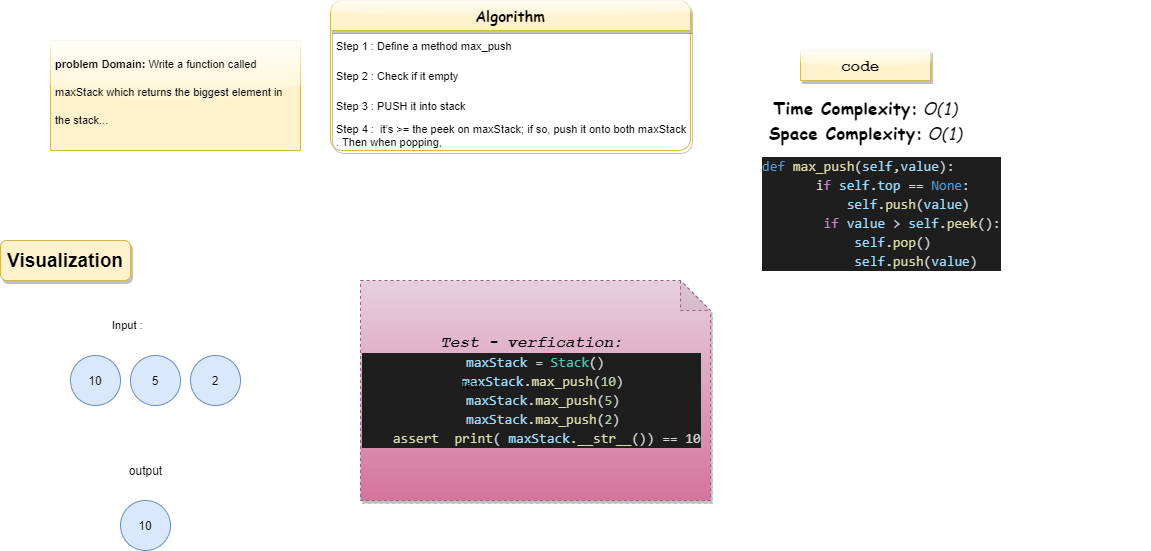

The diagram above was exported from draw.io. Its source (the exported page's mxGraphModel, read from the mxfile embedded in the PNG):
<mxGraphModel dx="1108" dy="2136" grid="1" gridSize="10" guides="1" tooltips="1" connect="1" arrows="1" fold="1" page="1" pageScale="1" pageWidth="1169" pageHeight="1654" math="0" shadow="0">
  <root>
    <mxCell id="0" />
    <mxCell id="1" parent="0" />
    <mxCell id="m-sjZ73YzHeqbn7Cfdkl-1" value="5" style="ellipse;whiteSpace=wrap;html=1;aspect=fixed;fillColor=#dae8fc;strokeColor=#6c8ebf;fontColor=default;" parent="1" vertex="1">
      <mxGeometry x="130" y="315" width="50" height="50" as="geometry" />
    </mxCell>
    <mxCell id="m-sjZ73YzHeqbn7Cfdkl-2" value="10" style="ellipse;whiteSpace=wrap;html=1;aspect=fixed;fillColor=#dae8fc;strokeColor=#6c8ebf;fontColor=default;" parent="1" vertex="1">
      <mxGeometry x="70" y="315" width="50" height="50" as="geometry" />
    </mxCell>
    <mxCell id="m-sjZ73YzHeqbn7Cfdkl-3" value="2" style="ellipse;whiteSpace=wrap;html=1;aspect=fixed;fillColor=#dae8fc;strokeColor=#6c8ebf;fontColor=default;" parent="1" vertex="1">
      <mxGeometry x="190" y="315" width="50" height="50" as="geometry" />
    </mxCell>
    <mxCell id="m-sjZ73YzHeqbn7Cfdkl-5" value="&lt;h1&gt;&lt;font style=&quot;font-size: 11px&quot;&gt;&lt;font&gt;problem Domain:&amp;nbsp;&lt;/font&gt;&lt;span style=&quot;font-weight: normal&quot;&gt;Write a function called&amp;nbsp; maxStack which returns the biggest element in the stack...&lt;/span&gt;&lt;/font&gt;&amp;nbsp;&amp;nbsp;&lt;/h1&gt;" style="text;html=1;strokeColor=#d6b656;fillColor=#fff2cc;spacing=5;spacingTop=-20;whiteSpace=wrap;overflow=hidden;rounded=0;fontColor=default;glass=1;" parent="1" vertex="1">
      <mxGeometry x="50" width="250" height="110" as="geometry" />
    </mxCell>
    <mxCell id="m-sjZ73YzHeqbn7Cfdkl-6" value="&lt;span style=&quot;font-size: 19px&quot;&gt;&lt;b&gt;Visualization&lt;/b&gt;&lt;/span&gt;" style="text;html=1;strokeColor=#d6b656;fillColor=#fff2cc;align=center;verticalAlign=middle;whiteSpace=wrap;rounded=1;fontSize=16;fontColor=default;shadow=1;" parent="1" vertex="1">
      <mxGeometry y="200" width="130" height="40" as="geometry" />
    </mxCell>
    <mxCell id="m-sjZ73YzHeqbn7Cfdkl-16" value="Input :" style="text;html=1;align=left;verticalAlign=middle;whiteSpace=wrap;rounded=0;labelBackgroundColor=none;fontSize=11;fontColor=default;" parent="1" vertex="1">
      <mxGeometry x="110" y="275" width="60" height="20" as="geometry" />
    </mxCell>
    <mxCell id="m-sjZ73YzHeqbn7Cfdkl-27" value="Algorithm" style="swimlane;fontStyle=1;childLayout=stackLayout;horizontal=1;startSize=30;horizontalStack=0;resizeParent=1;resizeParentMax=0;resizeLast=0;collapsible=1;marginBottom=0;rounded=1;shadow=1;glass=1;labelBackgroundColor=none;fontSize=15;strokeColor=#d6b656;fillColor=#fff2cc;align=center;fontFamily=Comic Sans MS;fontColor=default;" parent="1" vertex="1">
      <mxGeometry x="330" y="-40" width="360" height="150" as="geometry" />
    </mxCell>
    <mxCell id="m-sjZ73YzHeqbn7Cfdkl-28" value="Step 1 : Define a method max_push  " style="text;strokeColor=none;fillColor=none;align=left;verticalAlign=middle;spacingLeft=4;spacingRight=4;overflow=hidden;points=[[0,0.5],[1,0.5]];portConstraint=eastwest;rotatable=0;rounded=1;shadow=1;glass=1;labelBackgroundColor=none;fontSize=11;fontColor=default;" parent="m-sjZ73YzHeqbn7Cfdkl-27" vertex="1">
      <mxGeometry y="30" width="360" height="30" as="geometry" />
    </mxCell>
    <mxCell id="m-sjZ73YzHeqbn7Cfdkl-29" value="Step 2 : Check if it empty" style="text;strokeColor=none;fillColor=none;align=left;verticalAlign=middle;spacingLeft=4;spacingRight=4;overflow=hidden;points=[[0,0.5],[1,0.5]];portConstraint=eastwest;rotatable=0;rounded=1;shadow=1;glass=1;labelBackgroundColor=none;fontSize=11;fontColor=default;" parent="m-sjZ73YzHeqbn7Cfdkl-27" vertex="1">
      <mxGeometry y="60" width="360" height="30" as="geometry" />
    </mxCell>
    <mxCell id="m-sjZ73YzHeqbn7Cfdkl-30" value="Step 3 : PUSH it into stack" style="text;strokeColor=none;fillColor=none;align=left;verticalAlign=middle;spacingLeft=4;spacingRight=4;overflow=hidden;points=[[0,0.5],[1,0.5]];portConstraint=eastwest;rotatable=0;rounded=1;shadow=1;glass=1;labelBackgroundColor=none;fontSize=11;fontColor=default;" parent="m-sjZ73YzHeqbn7Cfdkl-27" vertex="1">
      <mxGeometry y="90" width="360" height="30" as="geometry" />
    </mxCell>
    <mxCell id="m-sjZ73YzHeqbn7Cfdkl-37" value="Step 4 :  it’s &gt;= the peek on maxStack; if so, push it onto both maxStack &#10;. Then when popping, " style="text;strokeColor=none;fillColor=none;align=left;verticalAlign=middle;spacingLeft=4;spacingRight=4;overflow=hidden;points=[[0,0.5],[1,0.5]];portConstraint=eastwest;rotatable=0;rounded=1;shadow=1;glass=1;labelBackgroundColor=none;fontSize=11;fontColor=default;" parent="m-sjZ73YzHeqbn7Cfdkl-27" vertex="1">
      <mxGeometry y="120" width="360" height="30" as="geometry" />
    </mxCell>
    <mxCell id="m-sjZ73YzHeqbn7Cfdkl-31" value="&lt;strong style=&quot;box-sizing: border-box ; margin: 0px ; padding: 0px ; border: 0px ; font-size: 17px ; vertical-align: baseline ; letter-spacing: 0.162px ; text-align: left ; background-color: rgb(255 , 255 , 255)&quot;&gt;Time Complexity:&lt;/strong&gt;&lt;span style=&quot;font-size: 17px ; letter-spacing: 0.162px ; text-align: left ; background-color: rgb(255 , 255 , 255)&quot;&gt;&amp;nbsp;&lt;/span&gt;&lt;i style=&quot;box-sizing: border-box ; margin: 0px ; padding: 0px ; border: 0px ; font-size: 17px ; vertical-align: baseline ; letter-spacing: 0.162px ; text-align: left ; background-color: rgb(255 , 255 , 255)&quot;&gt;O(1)&lt;/i&gt;&lt;br style=&quot;box-sizing: border-box ; font-size: 17px ; letter-spacing: 0.162px ; text-align: left ; background-color: rgb(255 , 255 , 255)&quot;&gt;&lt;strong style=&quot;box-sizing: border-box ; margin: 0px ; padding: 0px ; border: 0px ; font-size: 17px ; vertical-align: baseline ; letter-spacing: 0.162px ; text-align: left ; background-color: rgb(255 , 255 , 255)&quot;&gt;Space Complexity:&lt;/strong&gt;&lt;span style=&quot;font-size: 17px ; letter-spacing: 0.162px ; text-align: left ; background-color: rgb(255 , 255 , 255)&quot;&gt;&amp;nbsp;&lt;/span&gt;&lt;i style=&quot;box-sizing: border-box ; margin: 0px ; padding: 0px ; border: 0px ; font-size: 17px ; vertical-align: baseline ; letter-spacing: 0.162px ; text-align: left ; background-color: rgb(255 , 255 , 255)&quot;&gt;O(1)&lt;/i&gt;" style="text;html=1;align=center;verticalAlign=middle;resizable=0;points=[];autosize=1;strokeColor=none;fillColor=none;fontSize=12;fontFamily=Comic Sans MS;fontColor=default;" parent="1" vertex="1">
      <mxGeometry x="760" y="60" width="210" height="40" as="geometry" />
    </mxCell>
    <mxCell id="m-sjZ73YzHeqbn7Cfdkl-35" value="&lt;h1&gt;&lt;b&gt;&lt;font style=&quot;font-size: 16px&quot;&gt;code&amp;nbsp;&lt;/font&gt;&lt;/b&gt;&lt;/h1&gt;" style="text;html=1;strokeColor=#d6b656;fillColor=#fff2cc;align=center;verticalAlign=middle;whiteSpace=wrap;rounded=0;shadow=1;glass=1;labelBackgroundColor=none;fontFamily=Courier New;fontSize=11;fontColor=default;" parent="1" vertex="1">
      <mxGeometry x="800" y="10" width="130" height="30" as="geometry" />
    </mxCell>
    <mxCell id="m-sjZ73YzHeqbn7Cfdkl-40" value="&lt;div style=&quot;text-align: center&quot;&gt;&lt;b&gt;&lt;i&gt;Test - verfication:&lt;/i&gt;&lt;/b&gt;&lt;/div&gt;&lt;div style=&quot;text-align: center&quot;&gt;&lt;div style=&quot;color: rgb(212 , 212 , 212) ; background-color: rgb(30 , 30 , 30) ; font-family: &amp;#34;consolas&amp;#34; , &amp;#34;courier new&amp;#34; , monospace ; font-size: 14px ; line-height: 19px&quot;&gt;&lt;div&gt;&amp;nbsp;&lt;span style=&quot;color: #9cdcfe&quot;&gt;maxStack&lt;/span&gt; = &lt;span style=&quot;color: #4ec9b0&quot;&gt;Stack&lt;/span&gt;()&lt;/div&gt;&lt;div&gt;&amp;nbsp; &amp;nbsp;&lt;span style=&quot;color: #9cdcfe&quot;&gt;maxStack&lt;/span&gt;.&lt;span style=&quot;color: #dcdcaa&quot;&gt;max_push&lt;/span&gt;(&lt;span style=&quot;color: #b5cea8&quot;&gt;10&lt;/span&gt;)&lt;/div&gt;&lt;div&gt;&amp;nbsp; &amp;nbsp;&lt;span style=&quot;color: #9cdcfe&quot;&gt;maxStack&lt;/span&gt;.&lt;span style=&quot;color: #dcdcaa&quot;&gt;max_push&lt;/span&gt;(&lt;span style=&quot;color: #b5cea8&quot;&gt;5&lt;/span&gt;)&lt;/div&gt;&lt;div&gt;&amp;nbsp; &amp;nbsp;&lt;span style=&quot;color: #9cdcfe&quot;&gt;maxStack&lt;/span&gt;.&lt;span style=&quot;color: #dcdcaa&quot;&gt;max_push&lt;/span&gt;(&lt;span style=&quot;color: #b5cea8&quot;&gt;2&lt;/span&gt;)&lt;/div&gt;&lt;div&gt;&amp;nbsp; &amp;nbsp;&amp;nbsp;&lt;span style=&quot;font-family: &amp;#34;consolas&amp;#34; , &amp;#34;courier new&amp;#34; , monospace ; color: rgb(220 , 220 , 170)&quot;&gt;assert&amp;nbsp;&lt;/span&gt;&lt;span style=&quot;font-family: &amp;#34;consolas&amp;#34; , &amp;#34;courier new&amp;#34; , monospace&quot;&gt;&amp;nbsp;&lt;/span&gt;&lt;span style=&quot;color: rgb(220 , 220 , 170)&quot;&gt;print&lt;/span&gt;( &lt;span style=&quot;color: rgb(156 , 220 , 254)&quot;&gt;maxStack&lt;/span&gt;.&lt;span style=&quot;color: rgb(220 , 220 , 170)&quot;&gt;__str__&lt;/span&gt;())&amp;nbsp;&lt;span style=&quot;font-family: &amp;#34;consolas&amp;#34; , &amp;#34;courier new&amp;#34; , monospace&quot;&gt;== 10&lt;/span&gt;&lt;/div&gt;&lt;/div&gt;&lt;/div&gt;" style="shape=note;whiteSpace=wrap;html=1;backgroundOutline=1;darkOpacity=0.05;rounded=1;shadow=1;glass=1;dashed=1;labelBackgroundColor=none;fontFamily=Courier New;fontSize=16;strokeColor=#996185;fillColor=#e6d0de;align=left;gradientColor=#d5739d;fontColor=default;" parent="1" vertex="1">
      <mxGeometry x="360" y="240" width="350" height="220" as="geometry" />
    </mxCell>
    <mxCell id="H7iExtrB_YXH7lUdh4TC-2" value="output" style="text;html=1;align=center;verticalAlign=middle;resizable=0;points=[];autosize=1;strokeColor=none;fillColor=none;" parent="1" vertex="1">
      <mxGeometry x="120" y="420" width="50" height="20" as="geometry" />
    </mxCell>
    <mxCell id="_pxdXJ4eaTLDnGovtio6-1" value="&lt;div style=&quot;color: rgb(212 , 212 , 212) ; background-color: rgb(30 , 30 , 30) ; font-family: &amp;#34;consolas&amp;#34; , &amp;#34;courier new&amp;#34; , monospace ; font-weight: normal ; font-size: 14px ; line-height: 19px&quot;&gt;&lt;div style=&quot;font-family: &amp;#34;consolas&amp;#34; , &amp;#34;courier new&amp;#34; , monospace ; line-height: 19px&quot;&gt;&lt;div&gt;&lt;span style=&quot;color: #569cd6&quot;&gt;def&lt;/span&gt; &lt;span style=&quot;color: #dcdcaa&quot;&gt;max_push&lt;/span&gt;(&lt;span style=&quot;color: #9cdcfe&quot;&gt;self&lt;/span&gt;,&lt;span style=&quot;color: #9cdcfe&quot;&gt;value&lt;/span&gt;):&lt;/div&gt;&lt;div&gt;&amp;nbsp; &amp;nbsp; &amp;nbsp; &amp;nbsp;i&lt;span style=&quot;color: rgb(197 , 134 , 192)&quot;&gt;f&lt;/span&gt; &lt;span style=&quot;color: rgb(156 , 220 , 254)&quot;&gt;self&lt;/span&gt;.&lt;span style=&quot;color: rgb(156 , 220 , 254)&quot;&gt;top&lt;/span&gt; == &lt;span style=&quot;color: rgb(86 , 156 , 214)&quot;&gt;None&lt;/span&gt;:&lt;/div&gt;&lt;div&gt;&amp;nbsp; &amp;nbsp; &amp;nbsp; &amp;nbsp; &amp;nbsp; &amp;nbsp;&lt;span style=&quot;color: #9cdcfe&quot;&gt;self&lt;/span&gt;.&lt;span style=&quot;color: #dcdcaa&quot;&gt;push&lt;/span&gt;(&lt;span style=&quot;color: #9cdcfe&quot;&gt;value&lt;/span&gt;)&lt;/div&gt;&lt;div&gt;&amp;nbsp; &amp;nbsp; &amp;nbsp; &amp;nbsp; &lt;span style=&quot;color: #c586c0&quot;&gt;if&lt;/span&gt; &lt;span style=&quot;color: #9cdcfe&quot;&gt;value&lt;/span&gt; &amp;gt; &lt;span style=&quot;color: #9cdcfe&quot;&gt;self&lt;/span&gt;.&lt;span style=&quot;color: #dcdcaa&quot;&gt;peek&lt;/span&gt;():&lt;/div&gt;&lt;div&gt;&amp;nbsp; &amp;nbsp; &amp;nbsp; &amp;nbsp; &amp;nbsp; &amp;nbsp; &lt;span style=&quot;color: #9cdcfe&quot;&gt;self&lt;/span&gt;.&lt;span style=&quot;color: #dcdcaa&quot;&gt;pop&lt;/span&gt;()&lt;/div&gt;&lt;div&gt;&amp;nbsp; &amp;nbsp; &amp;nbsp; &amp;nbsp; &amp;nbsp; &amp;nbsp; &lt;span style=&quot;color: #9cdcfe&quot;&gt;self&lt;/span&gt;.&lt;span style=&quot;color: #dcdcaa&quot;&gt;push&lt;/span&gt;(&lt;span style=&quot;color: #9cdcfe&quot;&gt;value&lt;/span&gt;)&lt;/div&gt;&lt;/div&gt;&lt;/div&gt;" style="text;whiteSpace=wrap;html=1;fontSize=11;" parent="1" vertex="1">
      <mxGeometry x="760" y="110" width="390" height="380" as="geometry" />
    </mxCell>
    <mxCell id="_pxdXJ4eaTLDnGovtio6-2" value="Text" style="text;html=1;strokeColor=none;fillColor=none;align=center;verticalAlign=middle;whiteSpace=wrap;rounded=0;fontSize=11;" parent="1" vertex="1">
      <mxGeometry x="440" y="330" width="60" height="30" as="geometry" />
    </mxCell>
    <mxCell id="rpqSjnKupl-T1gXam4sq-1" value="10" style="ellipse;whiteSpace=wrap;html=1;aspect=fixed;fillColor=#dae8fc;strokeColor=#6c8ebf;fontColor=default;" vertex="1" parent="1">
      <mxGeometry x="120" y="460" width="50" height="50" as="geometry" />
    </mxCell>
  </root>
</mxGraphModel>